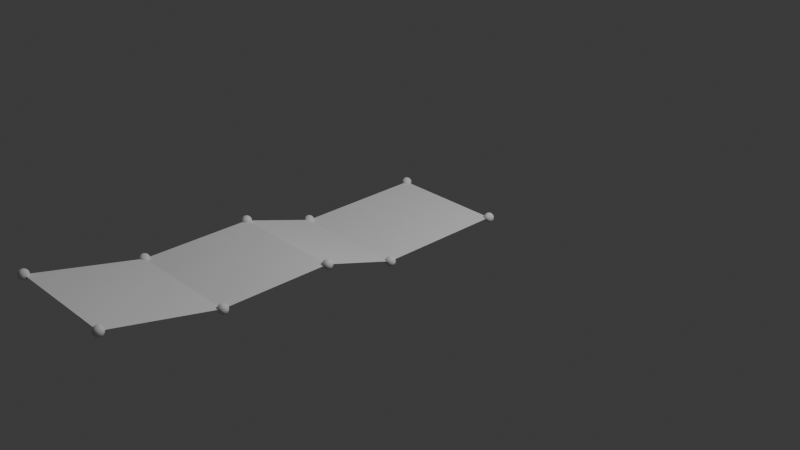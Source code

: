 # Source: 4_2_GeometryNodesPractice_August27th2024_normals.blend  (saved by Blender 4.2.66; exported with 4.5.12 LTS)
import bpy
from mathutils import Matrix  # noqa: F401  (used for matrix-valued properties, if any)

bpy.ops.wm.read_factory_settings(use_empty=True)
scene = bpy.context.scene
scene.name = 'Scene'

# ---- collections
col_collection = bpy.data.collections.new('Collection'); scene.collection.children.link(col_collection)

# ---- node groups
ng_normalsonfaces = bpy.data.node_groups.new('NormalsOnFaces', 'GeometryNodeTree')
_s = ng_normalsonfaces.interface.new_socket(name='Geometry', in_out='OUTPUT', socket_type='NodeSocketGeometry')
_s = ng_normalsonfaces.interface.new_socket(name='Geometry', in_out='INPUT', socket_type='NodeSocketGeometry')
_s = ng_normalsonfaces.interface.new_socket(name='Length', in_out='INPUT', socket_type='NodeSocketFloat')
_s.subtype = 'DISTANCE'
_s.default_value = 1.0
_N = ng_normalsonfaces.nodes; _L = ng_normalsonfaces.links
n0 = _N.new('NodeGroupOutput'); n0.name = 'Group Output'; n0.location = (1422, 0)
n1 = _N.new('NodeGroupInput'); n1.name = 'Group Input'; n1.location = (-1598, -107)
n2 = _N.new('GeometryNodeJoinGeometry'); n2.name = 'Join Geometry'; n2.location = (30, -40)
n3 = _N.new('GeometryNodeMeshToPoints'); n3.name = 'Mesh to Points'; n3.location = (30, -40)
n4 = _N.new('GeometryNodeCurvePrimitiveLine'); n4.name = 'Curve Line'; n4.location = (547, -40)
n5 = _N.new('GeometryNodeInputPosition'); n5.name = 'Position'; n5.location = (30, -196)
n6 = _N.new('GeometryNodeInputNormal'); n6.name = 'Normal'; n6.location = (40, -421)
n6.legacy_corner_normals = True
n7 = _N.new('GeometryNodeSampleIndex'); n7.name = 'Sample Index'; n7.location = (349, -84)
n7.data_type = 'FLOAT_VECTOR'
n8 = _N.new('GeometryNodeSampleIndex'); n8.name = 'Sample Index.001'; n8.location = (357, -304)
n8.data_type = 'FLOAT_VECTOR'
n8.domain = 'FACE'
n9 = _N.new('GeometryNodeRepeatInput'); n9.name = 'Repeat Input'; n9.location = (-641, -138)
n9.inputs[2].default_value = 0
n10 = _N.new('GeometryNodeRepeatOutput'); n10.name = 'Repeat Output'; n10.location = (822, -59)
n10.repeat_items.clear()
_it = n10.repeat_items.new('GEOMETRY', 'Geometry')
_it = n10.repeat_items.new('INT', 'Index')
n11 = _N.new('GeometryNodeJoinGeometry'); n11.name = 'Join Geometry.001'; n11.location = (546, -52)
n12 = _N.new('ShaderNodeMath'); n12.name = 'Math'; n12.location = (30, -40)
n12.inputs[1].default_value = 1.0
n13 = _N.new('GeometryNodeAttributeStatistic'); n13.name = 'Attribute Statistic'; n13.location = (192, -40)
n14 = _N.new('GeometryNodeInputIndex'); n14.name = 'Index'; n14.location = (30, -313)
n15 = _N.new('ShaderNodeMath'); n15.name = 'Math.001'; n15.location = (372, -146)
n15.inputs[1].default_value = 1.0
n16 = _N.new('NodeFrame'); n16.name = 'Frame'; n16.location = (-1239, 159)
n16.label = 'points in center of faces'
n16.width = 200
n17 = _N.new('NodeFrame'); n17.name = 'Frame.001'; n17.location = (-1244, -188)
n17.label = 'find max index add 1 (0,1,2,3 = 3 max + 1 = 4)'
n17.width = 542
n18 = _N.new('NodeFrame'); n18.name = 'Frame.002'; n18.location = (-164, -714)
n18.label = 'increment index by 1 each iteration'
n18.width = 200
n19 = _N.new('NodeFrame'); n19.name = 'Frame.003'; n19.location = (-284, -96)
n19.label = 'get position and direction of normal based upon index'
n19.width = 717
n20 = _N.new('NodeFrame'); n20.name = 'Frame.004'; n20.location = (1078, 204)
n20.label = 'join normals to original geometry'
n20.width = 200
n9.pair_with_output(n10)
n2.parent = n20
n3.parent = n16
n4.parent = n19
n5.parent = n19
n6.parent = n19
n7.parent = n19
n8.parent = n19
n12.parent = n18
n13.parent = n17
n14.parent = n17
n15.parent = n17
_L.new(n5.outputs[0], n7.inputs[1])
_L.new(n8.outputs[0], n4.inputs[2])
_L.new(n3.outputs[0], n13.inputs[0])
_L.new(n9.outputs[2], n7.inputs[2])
_L.new(n7.outputs[0], n4.inputs[0])
_L.new(n3.outputs[0], n7.inputs[0])
_L.new(n6.outputs[0], n8.inputs[1])
_L.new(n12.outputs[0], n10.inputs[1])
_L.new(n13.outputs[4], n15.inputs[0])
_L.new(n14.outputs[0], n13.inputs[2])
_L.new(n15.outputs[0], n9.inputs[0])
_L.new(n11.outputs[0], n10.inputs[0])
_L.new(n10.outputs[0], n2.inputs[0])
_L.new(n9.outputs[2], n12.inputs[0])
_L.new(n9.outputs[2], n8.inputs[2])
_L.new(n4.outputs[0], n11.inputs[0])
_L.new(n1.outputs[0], n2.inputs[0])
_L.new(n1.outputs[0], n3.inputs[0])
_L.new(n1.outputs[0], n8.inputs[0])
_L.new(n2.outputs[0], n0.inputs[0])
_L.new(n1.outputs[1], n4.inputs[3])
_L.new(n9.outputs[1], n11.inputs[0])
_L.new(n3.outputs[0], n2.inputs[0])
n0.is_active_output = True
ng_geonodesnormalsonfaces = bpy.data.node_groups.new('GeoNodesNormalsOnFaces', 'GeometryNodeTree')
_s = ng_geonodesnormalsonfaces.interface.new_socket(name='Geometry', in_out='OUTPUT', socket_type='NodeSocketGeometry')
_s = ng_geonodesnormalsonfaces.interface.new_socket(name='Geometry', in_out='INPUT', socket_type='NodeSocketGeometry')
_s = ng_geonodesnormalsonfaces.interface.new_socket(name='Length', in_out='INPUT', socket_type='NodeSocketFloat')
_s.subtype = 'DISTANCE'
_s.default_value = 1.0
ng_geonodesnormalsonfaces.is_modifier = True
_N = ng_geonodesnormalsonfaces.nodes; _L = ng_geonodesnormalsonfaces.links
n0 = _N.new('NodeGroupInput'); n0.name = 'Group Input'; n0.location = (-1006, 148)
n1 = _N.new('NodeGroupOutput'); n1.name = 'Group Output'; n1.location = (-622, 194)
n2 = _N.new('GeometryNodeGroup'); n2.name = 'Group'; n2.location = (-798, 194)
n2.node_tree = ng_normalsonfaces
_L.new(n2.outputs[0], n1.inputs[0])
_L.new(n0.outputs[0], n2.inputs[0])
_L.new(n0.outputs[1], n2.inputs[1])
n1.is_active_output = True

# ---- world
world_world = bpy.data.worlds.new('World'); scene.world = world_world
world_world.use_nodes = True; world_world.node_tree.nodes.clear()
_N = world_world.node_tree.nodes; _L = world_world.node_tree.links
n0 = _N.new('ShaderNodeOutputWorld'); n0.name = 'World Output'; n0.location = (300, 300)
n1 = _N.new('ShaderNodeBackground'); n1.name = 'Background'; n1.location = (10, 300)
n1.inputs[0].default_value = (0.05088, 0.05088, 0.05088, 1.0)
_L.new(n1.outputs[0], n0.inputs[0])
n0.is_active_output = True
world_world.color = (0.05088, 0.05088, 0.05088)
world_world.sun_shadow_jitter_overblur = 0.0

# ---- cameras
cam_camera = bpy.data.cameras.new('Camera')
cam_camera.clip_end = 100.0
cam_camera.ortho_scale = 7.314

# ---- lights
light_light = bpy.data.lights.new('Light', 'POINT')
light_light.energy = 1000.0
light_light.shadow_soft_size = 0.1

# ---- meshes
me_plane = bpy.data.meshes.new('Plane')
me_plane.from_pydata([(-0.6038, -0.6815, 0.0), (0.6038, -0.6815, 0.0), (-0.6038, 0.6815, 0.0), (0.6038, 0.6815, 0.0), (-0.6038, -1.44, 0.2495), (0.6038, -1.44, 0.2495), (-0.6038, -2.567, 0.2495), (0.6038, -2.567, 0.2495), (-0.6038, -3.684, 0.5129), (0.6038, -3.684, 0.5129)], [], [(0, 1, 3, 2), (1, 0, 4, 5), (5, 4, 6, 7), (7, 6, 8, 9)])
_uv = me_plane.uv_layers.new(name='UVMap')
_uv.uv.foreach_set('vector', [0.0, 0.0, 1.0, 0.0, 1.0, 1.0, 0.0, 1.0, 1.0, 0.0, 0.0, 0.0, 0.0, 0.0, 1.0, 0.0, 1.0, 0.0, 0.0, 0.0, 0.0, 0.0, 1.0, 0.0, 1.0, 0.0, 0.0, 0.0, 0.0, 0.0, 1.0, 0.0])
me_plane.update()
me_icosphere = bpy.data.meshes.new('Icosphere')
me_icosphere.from_pydata([(0.0, 0.0, -1.0), (0.7236, -0.5257, -0.4472), (-0.2764, -0.8506, -0.4472), (-0.8944, 0.0, -0.4472), (-0.2764, 0.8506, -0.4472), (0.7236, 0.5257, -0.4472), (0.2764, -0.8506, 0.4472), (-0.7236, -0.5257, 0.4472), (-0.7236, 0.5257, 0.4472), (0.2764, 0.8506, 0.4472), (0.8944, 0.0, 0.4472), (0.0, 0.0, 1.0), (-0.1625, -0.5, -0.8507), (0.4253, -0.309, -0.8507), (0.2629, -0.809, -0.5257), (0.8506, 0.0, -0.5257), (0.4253, 0.309, -0.8507), (-0.5257, 0.0, -0.8507), (-0.6882, -0.5, -0.5257), (-0.1625, 0.5, -0.8507), (-0.6882, 0.5, -0.5257), (0.2629, 0.809, -0.5257), (0.9511, -0.309, 0.0), (0.9511, 0.309, 0.0), (0.0, -1.0, 0.0), (0.5878, -0.809, 0.0), (-0.9511, -0.309, 0.0), (-0.5878, -0.809, 0.0), (-0.5878, 0.809, 0.0), (-0.9511, 0.309, 0.0), (0.5878, 0.809, 0.0), (0.0, 1.0, 0.0), (0.6882, -0.5, 0.5257), (-0.2629, -0.809, 0.5257), (-0.8506, 0.0, 0.5257), (-0.2629, 0.809, 0.5257), (0.6882, 0.5, 0.5257), (0.1625, -0.5, 0.8507), (0.5257, 0.0, 0.8507), (-0.4253, -0.309, 0.8507), (-0.4253, 0.309, 0.8507), (0.1625, 0.5, 0.8507)], [], [(0, 13, 12), (1, 13, 15), (0, 12, 17), (0, 17, 19), (0, 19, 16), (1, 15, 22), (2, 14, 24), (3, 18, 26), (4, 20, 28), (5, 21, 30), (1, 22, 25), (2, 24, 27), (3, 26, 29), (4, 28, 31), (5, 30, 23), (6, 32, 37), (7, 33, 39), (8, 34, 40), (9, 35, 41), (10, 36, 38), (38, 41, 11), (38, 36, 41), (36, 9, 41), (41, 40, 11), (41, 35, 40), (35, 8, 40), (40, 39, 11), (40, 34, 39), (34, 7, 39), (39, 37, 11), (39, 33, 37), (33, 6, 37), (37, 38, 11), (37, 32, 38), (32, 10, 38), (23, 36, 10), (23, 30, 36), (30, 9, 36), (31, 35, 9), (31, 28, 35), (28, 8, 35), (29, 34, 8), (29, 26, 34), (26, 7, 34), (27, 33, 7), (27, 24, 33), (24, 6, 33), (25, 32, 6), (25, 22, 32), (22, 10, 32), (30, 31, 9), (30, 21, 31), (21, 4, 31), (28, 29, 8), (28, 20, 29), (20, 3, 29), (26, 27, 7), (26, 18, 27), (18, 2, 27), (24, 25, 6), (24, 14, 25), (14, 1, 25), (22, 23, 10), (22, 15, 23), (15, 5, 23), (16, 21, 5), (16, 19, 21), (19, 4, 21), (19, 20, 4), (19, 17, 20), (17, 3, 20), (17, 18, 3), (17, 12, 18), (12, 2, 18), (15, 16, 5), (15, 13, 16), (13, 0, 16), (12, 14, 2), (12, 13, 14), (13, 1, 14)])
_uv = me_icosphere.uv_layers.new(name='UVMap')
_uv.uv.foreach_set('vector', [0.1818, 0.0, 0.2273, 0.07873, 0.1364, 0.07873, 0.2727, 0.1575, 0.3182, 0.07873, 0.3636, 0.1575, 0.9091, 0.0, 0.9545, 0.07873, 0.8636, 0.07873, 0.7273, 0.0, 0.7727, 0.07873, 0.6818, 0.07873, 0.5455, 0.0, 0.5909, 0.07873, 0.5, 0.07873, 0.2727, 0.1575, 0.3636, 0.1575, 0.3182, 0.2362, 0.09091, 0.1575, 0.1818, 0.1575, 0.1364, 0.2362, 0.8182, 0.1575, 0.9091, 0.1575, 0.8636, 0.2362, 0.6364, 0.1575, 0.7273, 0.1575, 0.6818, 0.2362, 0.4545, 0.1575, 0.5455, 0.1575, 0.5, 0.2362, 0.2727, 0.1575, 0.3182, 0.2362, 0.2273, 0.2362, 0.09091, 0.1575, 0.1364, 0.2362, 0.04546, 0.2362, 0.8182, 0.1575, 0.8636, 0.2362, 0.7727, 0.2362, 0.6364, 0.1575, 0.6818, 0.2362, 0.5909, 0.2362, 0.4545, 0.1575, 0.5, 0.2362, 0.4091, 0.2362, 0.1818, 0.3149, 0.2727, 0.3149, 0.2273, 0.3937, 0.0, 0.3149, 0.09091, 0.3149, 0.04546, 0.3937, 0.7273, 0.3149, 0.8182, 0.3149, 0.7727, 0.3937, 0.5455, 0.3149, 0.6364, 0.3149, 0.5909, 0.3937, 0.3636, 0.3149, 0.4545, 0.3149, 0.4091, 0.3937, 0.4091, 0.3937, 0.5, 0.3937, 0.4545, 0.4724, 0.4091, 0.3937, 0.4545, 0.3149, 0.5, 0.3937, 0.4545, 0.3149, 0.5455, 0.3149, 0.5, 0.3937, 0.5909, 0.3937, 0.6818, 0.3937, 0.6364, 0.4724, 0.5909, 0.3937, 0.6364, 0.3149, 0.6818, 0.3937, 0.6364, 0.3149, 0.7273, 0.3149, 0.6818, 0.3937, 0.7727, 0.3937, 0.8636, 0.3937, 0.8182, 0.4724, 0.7727, 0.3937, 0.8182, 0.3149, 0.8636, 0.3937, 0.8182, 0.3149, 0.9091, 0.3149, 0.8636, 0.3937, 0.04546, 0.3937, 0.1364, 0.3937, 0.09091, 0.4724, 0.04546, 0.3937, 0.09091, 0.3149, 0.1364, 0.3937, 0.09091, 0.3149, 0.1818, 0.3149, 0.1364, 0.3937, 0.2273, 0.3937, 0.3182, 0.3937, 0.2727, 0.4724, 0.2273, 0.3937, 0.2727, 0.3149, 0.3182, 0.3937, 0.2727, 0.3149, 0.3636, 0.3149, 0.3182, 0.3937, 0.4091, 0.2362, 0.4545, 0.3149, 0.3636, 0.3149, 0.4091, 0.2362, 0.5, 0.2362, 0.4545, 0.3149, 0.5, 0.2362, 0.5455, 0.3149, 0.4545, 0.3149, 0.5909, 0.2362, 0.6364, 0.3149, 0.5455, 0.3149, 0.5909, 0.2362, 0.6818, 0.2362, 0.6364, 0.3149, 0.6818, 0.2362, 0.7273, 0.3149, 0.6364, 0.3149, 0.7727, 0.2362, 0.8182, 0.3149, 0.7273, 0.3149, 0.7727, 0.2362, 0.8636, 0.2362, 0.8182, 0.3149, 0.8636, 0.2362, 0.9091, 0.3149, 0.8182, 0.3149, 0.04546, 0.2362, 0.09091, 0.3149, 0.0, 0.3149, 0.04546, 0.2362, 0.1364, 0.2362, 0.09091, 0.3149, 0.1364, 0.2362, 0.1818, 0.3149, 0.09091, 0.3149, 0.2273, 0.2362, 0.2727, 0.3149, 0.1818, 0.3149, 0.2273, 0.2362, 0.3182, 0.2362, 0.2727, 0.3149, 0.3182, 0.2362, 0.3636, 0.3149, 0.2727, 0.3149, 0.5, 0.2362, 0.5909, 0.2362, 0.5455, 0.3149, 0.5, 0.2362, 0.5455, 0.1575, 0.5909, 0.2362, 0.5455, 0.1575, 0.6364, 0.1575, 0.5909, 0.2362, 0.6818, 0.2362, 0.7727, 0.2362, 0.7273, 0.3149, 0.6818, 0.2362, 0.7273, 0.1575, 0.7727, 0.2362, 0.7273, 0.1575, 0.8182, 0.1575, 0.7727, 0.2362, 0.8636, 0.2362, 0.9545, 0.2362, 0.9091, 0.3149, 0.8636, 0.2362, 0.9091, 0.1575, 0.9545, 0.2362, 0.9091, 0.1575, 1.0, 0.1575, 0.9545, 0.2362, 0.1364, 0.2362, 0.2273, 0.2362, 0.1818, 0.3149, 0.1364, 0.2362, 0.1818, 0.1575, 0.2273, 0.2362, 0.1818, 0.1575, 0.2727, 0.1575, 0.2273, 0.2362, 0.3182, 0.2362, 0.4091, 0.2362, 0.3636, 0.3149, 0.3182, 0.2362, 0.3636, 0.1575, 0.4091, 0.2362, 0.3636, 0.1575, 0.4545, 0.1575, 0.4091, 0.2362, 0.5, 0.07873, 0.5455, 0.1575, 0.4545, 0.1575, 0.5, 0.07873, 0.5909, 0.07873, 0.5455, 0.1575, 0.5909, 0.07873, 0.6364, 0.1575, 0.5455, 0.1575, 0.6818, 0.07873, 0.7273, 0.1575, 0.6364, 0.1575, 0.6818, 0.07873, 0.7727, 0.07873, 0.7273, 0.1575, 0.7727, 0.07873, 0.8182, 0.1575, 0.7273, 0.1575, 0.8636, 0.07873, 0.9091, 0.1575, 0.8182, 0.1575, 0.8636, 0.07873, 0.9545, 0.07873, 0.9091, 0.1575, 0.9545, 0.07873, 1.0, 0.1575, 0.9091, 0.1575, 0.3636, 0.1575, 0.4091, 0.07873, 0.4545, 0.1575, 0.3636, 0.1575, 0.3182, 0.07873, 0.4091, 0.07873, 0.3182, 0.07873, 0.3636, 0.0, 0.4091, 0.07873, 0.1364, 0.07873, 0.1818, 0.1575, 0.09091, 0.1575, 0.1364, 0.07873, 0.2273, 0.07873, 0.1818, 0.1575, 0.2273, 0.07873, 0.2727, 0.1575, 0.1818, 0.1575])
me_icosphere.update()

# ---- objects
ob_light = bpy.data.objects.new('Light', light_light)
ob_camera_lifeisvaluable = bpy.data.objects.new('Camera_LifeIsValuable', cam_camera)
ob_plane = bpy.data.objects.new('Plane', me_plane)
ob_icosphere = bpy.data.objects.new('Icosphere', me_icosphere)

# ---- transforms, parenting, visibility, modifiers, constraints
ob_light.location = (4.076, 1.005, 5.904)
ob_light.rotation_euler = (0.6503, 0.05522, 1.866)
ob_light.lock_rotations_4d = False
ob_light.empty_display_type = 'ARROWS'
ob_light.color = (0.0, 0.0, 0.0, 0.0)
ob_light.lineart.crease_threshold = 0.0
ob_camera_lifeisvaluable.location = (7.359, -6.926, 4.958)
ob_camera_lifeisvaluable.rotation_euler = (1.109, 0.0, 0.8149)
ob_camera_lifeisvaluable.lock_rotations_4d = False
ob_camera_lifeisvaluable.empty_display_type = 'ARROWS'
ob_camera_lifeisvaluable.color = (0.0, 0.0, 0.0, 0.0)
ob_camera_lifeisvaluable.display_type = 'WIRE'
ob_camera_lifeisvaluable.lineart.crease_threshold = 0.0
ob_plane.location = (0.0, 0.0, 0.0)
_m = ob_plane.modifiers.new('GeometryNodes', 'NODES')
_m.node_group = ng_geonodesnormalsonfaces
ob_icosphere.location = (-3.419, -4.1, 1.208)
_m = ob_icosphere.modifiers.new('GeometryNodes', 'NODES')
_m.node_group = ng_geonodesnormalsonfaces
_gi = [s.identifier for s in ng_geonodesnormalsonfaces.interface.items_tree if s.item_type == 'SOCKET' and s.in_out == 'INPUT']
_m[_gi[1]] = 0.29  # Length
_m.open_manage_panel = True
_m.open_bake_panel = True
_m.open_named_attributes_panel = True

# ---- collection membership
col_collection.objects.link(ob_light)
col_collection.objects.link(ob_camera_lifeisvaluable)
col_collection.objects.link(ob_plane)
col_collection.objects.link(ob_icosphere)

# ---- scene / render settings (as saved in the file)
scene.camera = ob_camera_lifeisvaluable
scene.frame_start = 1; scene.frame_end = 250; scene.frame_set(1)
scene.render.engine = 'BLENDER_EEVEE_NEXT'
scene.render.image_settings.file_format = 'FFMPEG'
scene.render.image_settings.color_mode = 'RGB'
bpy.context.view_layer.update()
